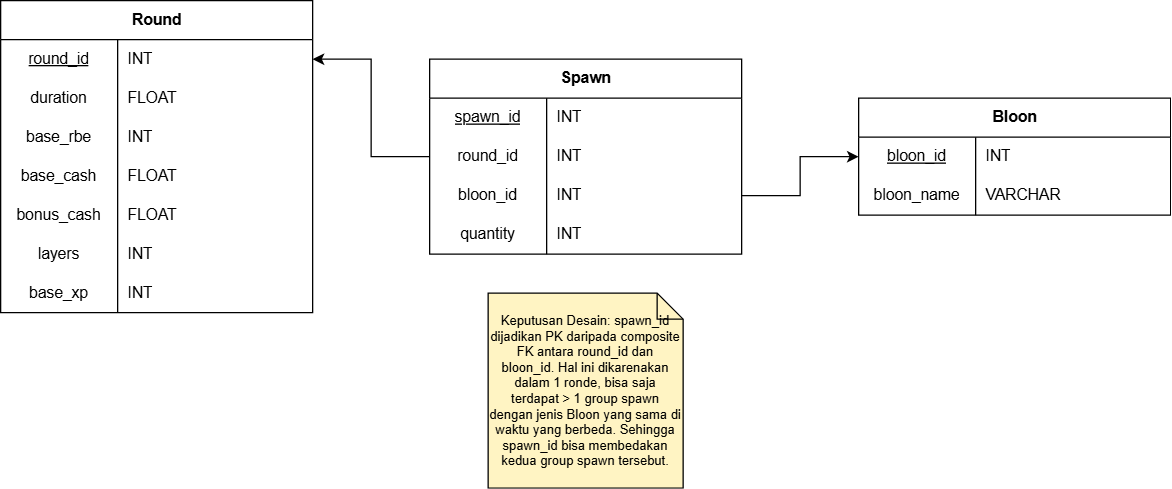

The diagram above was exported from draw.io. Its source (the exported page's mxGraphModel, read from the mxfile embedded in the PNG):
<mxGraphModel dx="1872" dy="660" grid="1" gridSize="10" guides="1" tooltips="1" connect="1" arrows="1" fold="1" page="1" pageScale="1" pageWidth="850" pageHeight="1100" math="0" shadow="0">
  <root>
    <mxCell id="knDYWB_3S_O67qEszALl-0" />
    <mxCell id="knDYWB_3S_O67qEszALl-1" parent="knDYWB_3S_O67qEszALl-0" />
    <mxCell id="47YBuh_qEZtar3uPevwK-40" parent="knDYWB_3S_O67qEszALl-1" style="shape=table;startSize=30;container=1;collapsible=1;childLayout=tableLayout;fixedRows=1;rowLines=0;fontStyle=1;align=center;resizeLast=1;html=1;" value="Spawn" vertex="1">
      <mxGeometry height="150" width="240" x="250" y="320" as="geometry" />
    </mxCell>
    <mxCell id="47YBuh_qEZtar3uPevwK-41" parent="47YBuh_qEZtar3uPevwK-40" style="shape=tableRow;horizontal=0;startSize=0;swimlaneHead=0;swimlaneBody=0;fillColor=none;collapsible=0;dropTarget=0;points=[[0,0.5],[1,0.5]];portConstraint=eastwest;top=0;left=0;right=0;bottom=0;" value="" vertex="1">
      <mxGeometry height="30" width="240" y="30" as="geometry" />
    </mxCell>
    <mxCell id="47YBuh_qEZtar3uPevwK-42" parent="47YBuh_qEZtar3uPevwK-41" style="shape=partialRectangle;connectable=0;fillColor=none;top=0;left=0;bottom=0;right=0;editable=1;overflow=hidden;whiteSpace=wrap;html=1;" value="&lt;u&gt;spawn_id&lt;/u&gt;" vertex="1">
      <mxGeometry height="30" width="90" as="geometry">
        <mxRectangle height="30" width="90" as="alternateBounds" />
      </mxGeometry>
    </mxCell>
    <mxCell id="47YBuh_qEZtar3uPevwK-43" parent="47YBuh_qEZtar3uPevwK-41" style="shape=partialRectangle;connectable=0;fillColor=none;top=0;left=0;bottom=0;right=0;align=left;spacingLeft=6;overflow=hidden;whiteSpace=wrap;html=1;" value="INT" vertex="1">
      <mxGeometry height="30" width="150" x="90" as="geometry">
        <mxRectangle height="30" width="150" as="alternateBounds" />
      </mxGeometry>
    </mxCell>
    <mxCell id="47YBuh_qEZtar3uPevwK-44" parent="47YBuh_qEZtar3uPevwK-40" style="shape=tableRow;horizontal=0;startSize=0;swimlaneHead=0;swimlaneBody=0;fillColor=none;collapsible=0;dropTarget=0;points=[[0,0.5],[1,0.5]];portConstraint=eastwest;top=0;left=0;right=0;bottom=0;" value="" vertex="1">
      <mxGeometry height="30" width="240" y="60" as="geometry" />
    </mxCell>
    <mxCell id="47YBuh_qEZtar3uPevwK-45" parent="47YBuh_qEZtar3uPevwK-44" style="shape=partialRectangle;connectable=0;fillColor=none;top=0;left=0;bottom=0;right=0;editable=1;overflow=hidden;whiteSpace=wrap;html=1;" value="round_id" vertex="1">
      <mxGeometry height="30" width="90" as="geometry">
        <mxRectangle height="30" width="90" as="alternateBounds" />
      </mxGeometry>
    </mxCell>
    <mxCell id="47YBuh_qEZtar3uPevwK-46" parent="47YBuh_qEZtar3uPevwK-44" style="shape=partialRectangle;connectable=0;fillColor=none;top=0;left=0;bottom=0;right=0;align=left;spacingLeft=6;overflow=hidden;whiteSpace=wrap;html=1;" value="INT" vertex="1">
      <mxGeometry height="30" width="150" x="90" as="geometry">
        <mxRectangle height="30" width="150" as="alternateBounds" />
      </mxGeometry>
    </mxCell>
    <mxCell id="47YBuh_qEZtar3uPevwK-47" parent="47YBuh_qEZtar3uPevwK-40" style="shape=tableRow;horizontal=0;startSize=0;swimlaneHead=0;swimlaneBody=0;fillColor=none;collapsible=0;dropTarget=0;points=[[0,0.5],[1,0.5]];portConstraint=eastwest;top=0;left=0;right=0;bottom=0;" value="" vertex="1">
      <mxGeometry height="30" width="240" y="90" as="geometry" />
    </mxCell>
    <mxCell id="47YBuh_qEZtar3uPevwK-48" parent="47YBuh_qEZtar3uPevwK-47" style="shape=partialRectangle;connectable=0;fillColor=none;top=0;left=0;bottom=0;right=0;editable=1;overflow=hidden;whiteSpace=wrap;html=1;" value="bloon_id" vertex="1">
      <mxGeometry height="30" width="90" as="geometry">
        <mxRectangle height="30" width="90" as="alternateBounds" />
      </mxGeometry>
    </mxCell>
    <mxCell id="47YBuh_qEZtar3uPevwK-49" parent="47YBuh_qEZtar3uPevwK-47" style="shape=partialRectangle;connectable=0;fillColor=none;top=0;left=0;bottom=0;right=0;align=left;spacingLeft=6;overflow=hidden;whiteSpace=wrap;html=1;" value="INT" vertex="1">
      <mxGeometry height="30" width="150" x="90" as="geometry">
        <mxRectangle height="30" width="150" as="alternateBounds" />
      </mxGeometry>
    </mxCell>
    <mxCell id="47YBuh_qEZtar3uPevwK-60" parent="47YBuh_qEZtar3uPevwK-40" style="shape=tableRow;horizontal=0;startSize=0;swimlaneHead=0;swimlaneBody=0;fillColor=none;collapsible=0;dropTarget=0;points=[[0,0.5],[1,0.5]];portConstraint=eastwest;top=0;left=0;right=0;bottom=0;" value="" vertex="1">
      <mxGeometry height="30" width="240" y="120" as="geometry" />
    </mxCell>
    <mxCell id="47YBuh_qEZtar3uPevwK-61" parent="47YBuh_qEZtar3uPevwK-60" style="shape=partialRectangle;connectable=0;fillColor=none;top=0;left=0;bottom=0;right=0;editable=1;overflow=hidden;whiteSpace=wrap;html=1;" value="quantity" vertex="1">
      <mxGeometry height="30" width="90" as="geometry">
        <mxRectangle height="30" width="90" as="alternateBounds" />
      </mxGeometry>
    </mxCell>
    <mxCell id="47YBuh_qEZtar3uPevwK-62" parent="47YBuh_qEZtar3uPevwK-60" style="shape=partialRectangle;connectable=0;fillColor=none;top=0;left=0;bottom=0;right=0;align=left;spacingLeft=6;overflow=hidden;whiteSpace=wrap;html=1;" value="INT" vertex="1">
      <mxGeometry height="30" width="150" x="90" as="geometry">
        <mxRectangle height="30" width="150" as="alternateBounds" />
      </mxGeometry>
    </mxCell>
    <mxCell id="47YBuh_qEZtar3uPevwK-63" parent="knDYWB_3S_O67qEszALl-1" style="shape=table;startSize=30;container=1;collapsible=1;childLayout=tableLayout;fixedRows=1;rowLines=0;fontStyle=1;align=center;resizeLast=1;html=1;" value="Bloon" vertex="1">
      <mxGeometry height="90" width="240" x="580" y="350" as="geometry" />
    </mxCell>
    <mxCell id="47YBuh_qEZtar3uPevwK-64" parent="47YBuh_qEZtar3uPevwK-63" style="shape=tableRow;horizontal=0;startSize=0;swimlaneHead=0;swimlaneBody=0;fillColor=none;collapsible=0;dropTarget=0;points=[[0,0.5],[1,0.5]];portConstraint=eastwest;top=0;left=0;right=0;bottom=0;" value="" vertex="1">
      <mxGeometry height="30" width="240" y="30" as="geometry" />
    </mxCell>
    <mxCell id="47YBuh_qEZtar3uPevwK-65" parent="47YBuh_qEZtar3uPevwK-64" style="shape=partialRectangle;connectable=0;fillColor=none;top=0;left=0;bottom=0;right=0;editable=1;overflow=hidden;whiteSpace=wrap;html=1;" value="&lt;u&gt;bloon_id&lt;/u&gt;" vertex="1">
      <mxGeometry height="30" width="90" as="geometry">
        <mxRectangle height="30" width="90" as="alternateBounds" />
      </mxGeometry>
    </mxCell>
    <mxCell id="47YBuh_qEZtar3uPevwK-66" parent="47YBuh_qEZtar3uPevwK-64" style="shape=partialRectangle;connectable=0;fillColor=none;top=0;left=0;bottom=0;right=0;align=left;spacingLeft=6;overflow=hidden;whiteSpace=wrap;html=1;" value="INT" vertex="1">
      <mxGeometry height="30" width="150" x="90" as="geometry">
        <mxRectangle height="30" width="150" as="alternateBounds" />
      </mxGeometry>
    </mxCell>
    <mxCell id="47YBuh_qEZtar3uPevwK-67" parent="47YBuh_qEZtar3uPevwK-63" style="shape=tableRow;horizontal=0;startSize=0;swimlaneHead=0;swimlaneBody=0;fillColor=none;collapsible=0;dropTarget=0;points=[[0,0.5],[1,0.5]];portConstraint=eastwest;top=0;left=0;right=0;bottom=0;" value="" vertex="1">
      <mxGeometry height="30" width="240" y="60" as="geometry" />
    </mxCell>
    <mxCell id="47YBuh_qEZtar3uPevwK-68" parent="47YBuh_qEZtar3uPevwK-67" style="shape=partialRectangle;connectable=0;fillColor=none;top=0;left=0;bottom=0;right=0;editable=1;overflow=hidden;whiteSpace=wrap;html=1;" value="bloon_name" vertex="1">
      <mxGeometry height="30" width="90" as="geometry">
        <mxRectangle height="30" width="90" as="alternateBounds" />
      </mxGeometry>
    </mxCell>
    <mxCell id="47YBuh_qEZtar3uPevwK-69" parent="47YBuh_qEZtar3uPevwK-67" style="shape=partialRectangle;connectable=0;fillColor=none;top=0;left=0;bottom=0;right=0;align=left;spacingLeft=6;overflow=hidden;whiteSpace=wrap;html=1;" value="VARCHAR" vertex="1">
      <mxGeometry height="30" width="150" x="90" as="geometry">
        <mxRectangle height="30" width="150" as="alternateBounds" />
      </mxGeometry>
    </mxCell>
    <mxCell id="47YBuh_qEZtar3uPevwK-73" edge="1" parent="knDYWB_3S_O67qEszALl-1" source="47YBuh_qEZtar3uPevwK-44" style="edgeStyle=orthogonalEdgeStyle;rounded=0;orthogonalLoop=1;jettySize=auto;html=1;" target="47YBuh_qEZtar3uPevwK-4">
      <mxGeometry relative="1" as="geometry" />
    </mxCell>
    <mxCell id="47YBuh_qEZtar3uPevwK-74" edge="1" parent="knDYWB_3S_O67qEszALl-1" source="47YBuh_qEZtar3uPevwK-47" style="edgeStyle=orthogonalEdgeStyle;rounded=0;orthogonalLoop=1;jettySize=auto;html=1;" target="47YBuh_qEZtar3uPevwK-64">
      <mxGeometry relative="1" as="geometry" />
    </mxCell>
    <mxCell id="pZOKqusUFSFKoz-YBUcE-0" parent="knDYWB_3S_O67qEszALl-1" style="shape=note;size=20;whiteSpace=wrap;html=1;fillColor=#FFF4C3;fontSize=10;" value="Keputusan Desain: spawn_id dijadikan PK daripada composite FK antara round_id dan bloon_id. Hal ini dikarenakan dalam 1 ronde, bisa saja terdapat &amp;gt; 1 group spawn dengan jenis Bloon yang sama di waktu yang berbeda. Sehingga spawn_id bisa membedakan kedua group spawn tersebut." vertex="1">
      <mxGeometry height="150" width="150" x="295" y="500" as="geometry" />
    </mxCell>
    <mxCell id="47YBuh_qEZtar3uPevwK-0" parent="knDYWB_3S_O67qEszALl-1" style="shape=table;startSize=30;container=1;collapsible=1;childLayout=tableLayout;fixedRows=1;rowLines=0;fontStyle=1;align=center;resizeLast=1;html=1;fontFamily=Helvetica;" value="Round" vertex="1">
      <mxGeometry height="240" width="240" x="-80" y="275" as="geometry" />
    </mxCell>
    <mxCell id="47YBuh_qEZtar3uPevwK-4" parent="47YBuh_qEZtar3uPevwK-0" style="shape=tableRow;horizontal=0;startSize=0;swimlaneHead=0;swimlaneBody=0;fillColor=none;collapsible=0;dropTarget=0;points=[[0,0.5],[1,0.5]];portConstraint=eastwest;top=0;left=0;right=0;bottom=0;" value="" vertex="1">
      <mxGeometry height="30" width="240" y="30" as="geometry" />
    </mxCell>
    <mxCell id="47YBuh_qEZtar3uPevwK-5" parent="47YBuh_qEZtar3uPevwK-4" style="shape=partialRectangle;connectable=0;fillColor=none;top=0;left=0;bottom=0;right=0;editable=1;overflow=hidden;whiteSpace=wrap;html=1;" value="&lt;u&gt;round_id&lt;/u&gt;" vertex="1">
      <mxGeometry height="30" width="90" as="geometry">
        <mxRectangle height="30" width="90" as="alternateBounds" />
      </mxGeometry>
    </mxCell>
    <mxCell id="47YBuh_qEZtar3uPevwK-6" parent="47YBuh_qEZtar3uPevwK-4" style="shape=partialRectangle;connectable=0;fillColor=none;top=0;left=0;bottom=0;right=0;align=left;spacingLeft=6;overflow=hidden;whiteSpace=wrap;html=1;" value="INT" vertex="1">
      <mxGeometry height="30" width="150" x="90" as="geometry">
        <mxRectangle height="30" width="150" as="alternateBounds" />
      </mxGeometry>
    </mxCell>
    <mxCell id="47YBuh_qEZtar3uPevwK-7" parent="47YBuh_qEZtar3uPevwK-0" style="shape=tableRow;horizontal=0;startSize=0;swimlaneHead=0;swimlaneBody=0;fillColor=none;collapsible=0;dropTarget=0;points=[[0,0.5],[1,0.5]];portConstraint=eastwest;top=0;left=0;right=0;bottom=0;" value="" vertex="1">
      <mxGeometry height="30" width="240" y="60" as="geometry" />
    </mxCell>
    <mxCell id="47YBuh_qEZtar3uPevwK-8" parent="47YBuh_qEZtar3uPevwK-7" style="shape=partialRectangle;connectable=0;fillColor=none;top=0;left=0;bottom=0;right=0;editable=1;overflow=hidden;whiteSpace=wrap;html=1;" value="duration" vertex="1">
      <mxGeometry height="30" width="90" as="geometry">
        <mxRectangle height="30" width="90" as="alternateBounds" />
      </mxGeometry>
    </mxCell>
    <mxCell id="47YBuh_qEZtar3uPevwK-9" parent="47YBuh_qEZtar3uPevwK-7" style="shape=partialRectangle;connectable=0;fillColor=none;top=0;left=0;bottom=0;right=0;align=left;spacingLeft=6;overflow=hidden;whiteSpace=wrap;html=1;" value="FLOAT" vertex="1">
      <mxGeometry height="30" width="150" x="90" as="geometry">
        <mxRectangle height="30" width="150" as="alternateBounds" />
      </mxGeometry>
    </mxCell>
    <mxCell id="47YBuh_qEZtar3uPevwK-10" parent="47YBuh_qEZtar3uPevwK-0" style="shape=tableRow;horizontal=0;startSize=0;swimlaneHead=0;swimlaneBody=0;fillColor=none;collapsible=0;dropTarget=0;points=[[0,0.5],[1,0.5]];portConstraint=eastwest;top=0;left=0;right=0;bottom=0;" value="" vertex="1">
      <mxGeometry height="30" width="240" y="90" as="geometry" />
    </mxCell>
    <mxCell id="47YBuh_qEZtar3uPevwK-11" parent="47YBuh_qEZtar3uPevwK-10" style="shape=partialRectangle;connectable=0;fillColor=none;top=0;left=0;bottom=0;right=0;editable=1;overflow=hidden;whiteSpace=wrap;html=1;" value="base_rbe" vertex="1">
      <mxGeometry height="30" width="90" as="geometry">
        <mxRectangle height="30" width="90" as="alternateBounds" />
      </mxGeometry>
    </mxCell>
    <mxCell id="47YBuh_qEZtar3uPevwK-12" parent="47YBuh_qEZtar3uPevwK-10" style="shape=partialRectangle;connectable=0;fillColor=none;top=0;left=0;bottom=0;right=0;align=left;spacingLeft=6;overflow=hidden;whiteSpace=wrap;html=1;" value="INT" vertex="1">
      <mxGeometry height="30" width="150" x="90" as="geometry">
        <mxRectangle height="30" width="150" as="alternateBounds" />
      </mxGeometry>
    </mxCell>
    <mxCell id="AEfuoXuIW8MkYC-wo9PY-10" parent="47YBuh_qEZtar3uPevwK-0" style="shape=tableRow;horizontal=0;startSize=0;swimlaneHead=0;swimlaneBody=0;fillColor=none;collapsible=0;dropTarget=0;points=[[0,0.5],[1,0.5]];portConstraint=eastwest;top=0;left=0;right=0;bottom=0;" value="" vertex="1">
      <mxGeometry height="30" width="240" y="120" as="geometry" />
    </mxCell>
    <mxCell id="AEfuoXuIW8MkYC-wo9PY-11" parent="AEfuoXuIW8MkYC-wo9PY-10" style="shape=partialRectangle;connectable=0;fillColor=none;top=0;left=0;bottom=0;right=0;editable=1;overflow=hidden;whiteSpace=wrap;html=1;" value="base_cash" vertex="1">
      <mxGeometry height="30" width="90" as="geometry">
        <mxRectangle height="30" width="90" as="alternateBounds" />
      </mxGeometry>
    </mxCell>
    <mxCell id="AEfuoXuIW8MkYC-wo9PY-12" parent="AEfuoXuIW8MkYC-wo9PY-10" style="shape=partialRectangle;connectable=0;fillColor=none;top=0;left=0;bottom=0;right=0;align=left;spacingLeft=6;overflow=hidden;whiteSpace=wrap;html=1;" value="FLOAT" vertex="1">
      <mxGeometry height="30" width="150" x="90" as="geometry">
        <mxRectangle height="30" width="150" as="alternateBounds" />
      </mxGeometry>
    </mxCell>
    <mxCell id="AEfuoXuIW8MkYC-wo9PY-13" parent="47YBuh_qEZtar3uPevwK-0" style="shape=tableRow;horizontal=0;startSize=0;swimlaneHead=0;swimlaneBody=0;fillColor=none;collapsible=0;dropTarget=0;points=[[0,0.5],[1,0.5]];portConstraint=eastwest;top=0;left=0;right=0;bottom=0;" value="" vertex="1">
      <mxGeometry height="30" width="240" y="150" as="geometry" />
    </mxCell>
    <mxCell id="AEfuoXuIW8MkYC-wo9PY-14" parent="AEfuoXuIW8MkYC-wo9PY-13" style="shape=partialRectangle;connectable=0;fillColor=none;top=0;left=0;bottom=0;right=0;editable=1;overflow=hidden;whiteSpace=wrap;html=1;" value="bonus_cash" vertex="1">
      <mxGeometry height="30" width="90" as="geometry">
        <mxRectangle height="30" width="90" as="alternateBounds" />
      </mxGeometry>
    </mxCell>
    <mxCell id="AEfuoXuIW8MkYC-wo9PY-15" parent="AEfuoXuIW8MkYC-wo9PY-13" style="shape=partialRectangle;connectable=0;fillColor=none;top=0;left=0;bottom=0;right=0;align=left;spacingLeft=6;overflow=hidden;whiteSpace=wrap;html=1;" value="FLOAT" vertex="1">
      <mxGeometry height="30" width="150" x="90" as="geometry">
        <mxRectangle height="30" width="150" as="alternateBounds" />
      </mxGeometry>
    </mxCell>
    <mxCell id="AEfuoXuIW8MkYC-wo9PY-16" parent="47YBuh_qEZtar3uPevwK-0" style="shape=tableRow;horizontal=0;startSize=0;swimlaneHead=0;swimlaneBody=0;fillColor=none;collapsible=0;dropTarget=0;points=[[0,0.5],[1,0.5]];portConstraint=eastwest;top=0;left=0;right=0;bottom=0;" value="" vertex="1">
      <mxGeometry height="30" width="240" y="180" as="geometry" />
    </mxCell>
    <mxCell id="AEfuoXuIW8MkYC-wo9PY-17" parent="AEfuoXuIW8MkYC-wo9PY-16" style="shape=partialRectangle;connectable=0;fillColor=none;top=0;left=0;bottom=0;right=0;editable=1;overflow=hidden;whiteSpace=wrap;html=1;" value="layers" vertex="1">
      <mxGeometry height="30" width="90" as="geometry">
        <mxRectangle height="30" width="90" as="alternateBounds" />
      </mxGeometry>
    </mxCell>
    <mxCell id="AEfuoXuIW8MkYC-wo9PY-18" parent="AEfuoXuIW8MkYC-wo9PY-16" style="shape=partialRectangle;connectable=0;fillColor=none;top=0;left=0;bottom=0;right=0;align=left;spacingLeft=6;overflow=hidden;whiteSpace=wrap;html=1;" value="INT" vertex="1">
      <mxGeometry height="30" width="150" x="90" as="geometry">
        <mxRectangle height="30" width="150" as="alternateBounds" />
      </mxGeometry>
    </mxCell>
    <mxCell id="VA7NKgsYyZhg81Q5O3G8-0" parent="47YBuh_qEZtar3uPevwK-0" style="shape=tableRow;horizontal=0;startSize=0;swimlaneHead=0;swimlaneBody=0;fillColor=none;collapsible=0;dropTarget=0;points=[[0,0.5],[1,0.5]];portConstraint=eastwest;top=0;left=0;right=0;bottom=0;" value="" vertex="1">
      <mxGeometry height="30" width="240" y="210" as="geometry" />
    </mxCell>
    <mxCell id="VA7NKgsYyZhg81Q5O3G8-1" parent="VA7NKgsYyZhg81Q5O3G8-0" style="shape=partialRectangle;connectable=0;fillColor=none;top=0;left=0;bottom=0;right=0;editable=1;overflow=hidden;whiteSpace=wrap;html=1;" value="base_xp" vertex="1">
      <mxGeometry height="30" width="90" as="geometry">
        <mxRectangle height="30" width="90" as="alternateBounds" />
      </mxGeometry>
    </mxCell>
    <mxCell id="VA7NKgsYyZhg81Q5O3G8-2" parent="VA7NKgsYyZhg81Q5O3G8-0" style="shape=partialRectangle;connectable=0;fillColor=none;top=0;left=0;bottom=0;right=0;align=left;spacingLeft=6;overflow=hidden;whiteSpace=wrap;html=1;" value="INT" vertex="1">
      <mxGeometry height="30" width="150" x="90" as="geometry">
        <mxRectangle height="30" width="150" as="alternateBounds" />
      </mxGeometry>
    </mxCell>
  </root>
</mxGraphModel>